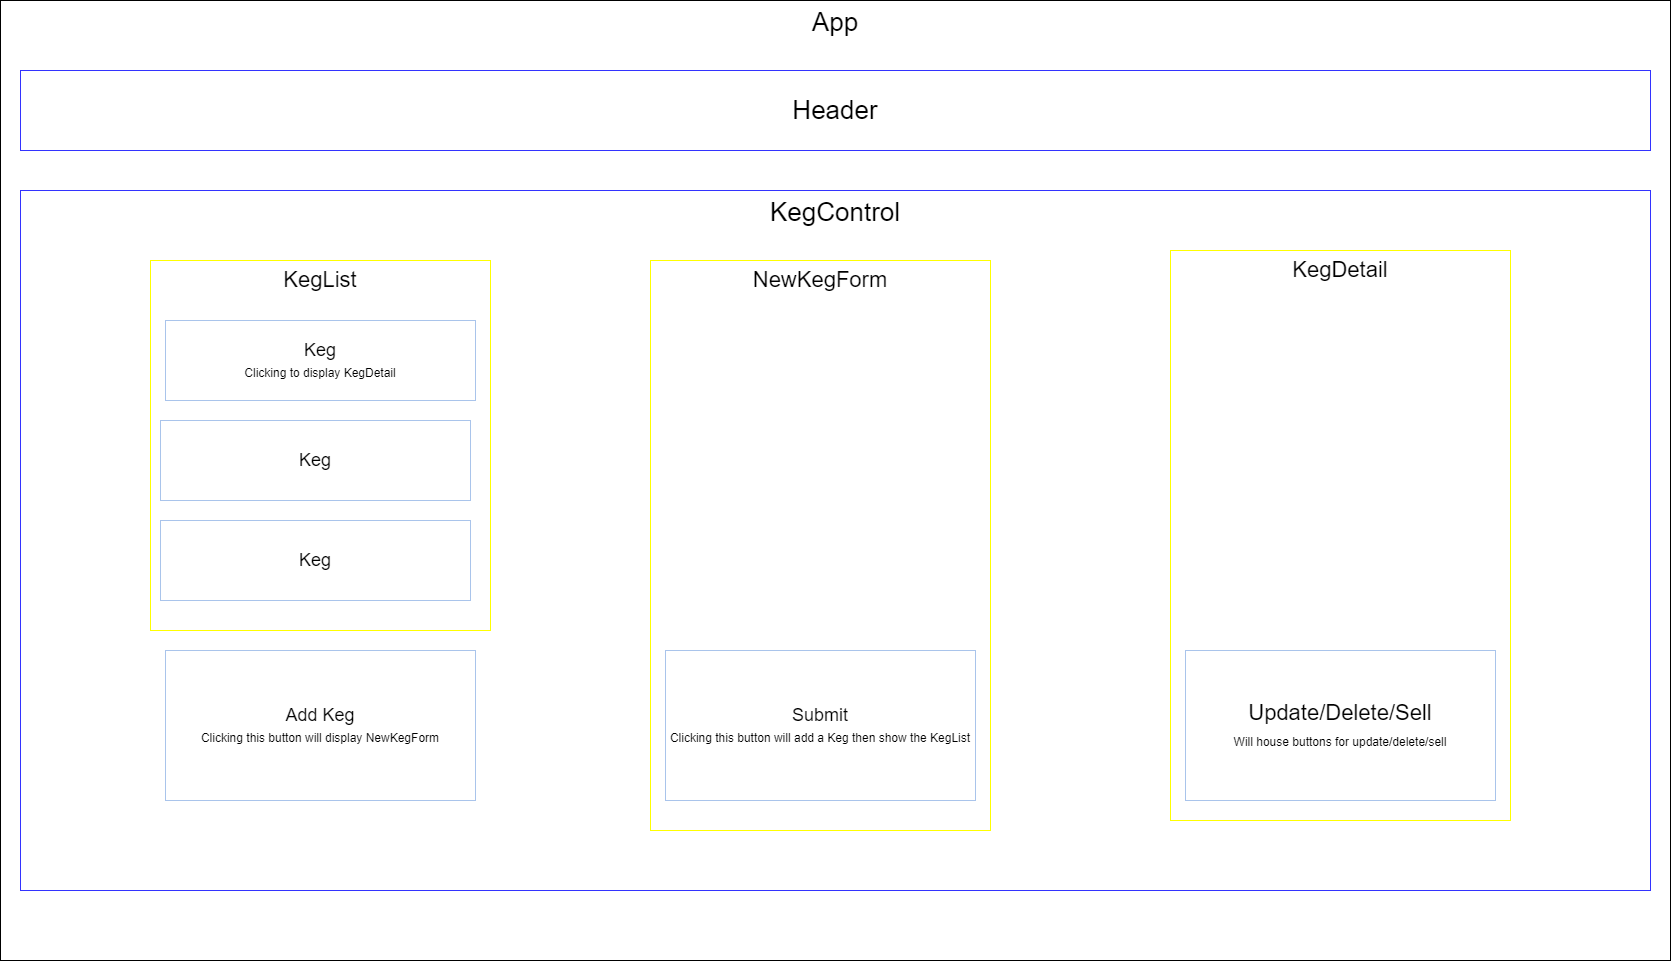

The diagram above was exported from draw.io. Its source (the exported page's mxGraphModel, read from the mxfile embedded in the PNG):
<mxGraphModel dx="2221" dy="2128" grid="1" gridSize="10" guides="1" tooltips="1" connect="1" arrows="1" fold="1" page="1" pageScale="1" pageWidth="850" pageHeight="1100" math="0" shadow="0">
  <root>
    <mxCell id="0" />
    <mxCell id="1" parent="0" />
    <mxCell id="GjHxLHZEcig6yN-9QL2q-1" value="&lt;font style=&quot;font-size: 26px&quot;&gt;App&lt;/font&gt;" style="rounded=0;whiteSpace=wrap;html=1;verticalAlign=top;" vertex="1" parent="1">
      <mxGeometry x="20" y="-20" width="1670" height="960" as="geometry" />
    </mxCell>
    <mxCell id="GjHxLHZEcig6yN-9QL2q-2" value="&lt;font style=&quot;font-size: 26px&quot;&gt;Header&lt;/font&gt;" style="rounded=0;whiteSpace=wrap;html=1;strokeColor=#3333FF;" vertex="1" parent="1">
      <mxGeometry x="40" y="50" width="1630" height="80" as="geometry" />
    </mxCell>
    <mxCell id="GjHxLHZEcig6yN-9QL2q-3" value="&lt;font style=&quot;font-size: 26px&quot;&gt;KegControl&lt;/font&gt;" style="rounded=0;whiteSpace=wrap;html=1;strokeColor=#3333FF;verticalAlign=top;" vertex="1" parent="1">
      <mxGeometry x="40" y="170" width="1630" height="700" as="geometry" />
    </mxCell>
    <mxCell id="GjHxLHZEcig6yN-9QL2q-4" value="KegList" style="rounded=0;whiteSpace=wrap;html=1;verticalAlign=top;fontSize=22;strokeColor=#FFFF00;" vertex="1" parent="1">
      <mxGeometry x="170" y="240" width="340" height="370" as="geometry" />
    </mxCell>
    <mxCell id="GjHxLHZEcig6yN-9QL2q-5" value="NewKegForm" style="rounded=0;whiteSpace=wrap;html=1;strokeColor=#FFFF00;verticalAlign=top;fontSize=22;" vertex="1" parent="1">
      <mxGeometry x="670" y="240" width="340" height="570" as="geometry" />
    </mxCell>
    <mxCell id="GjHxLHZEcig6yN-9QL2q-6" value="KegDetail" style="rounded=0;whiteSpace=wrap;html=1;strokeColor=#FFFF00;verticalAlign=top;fontSize=22;" vertex="1" parent="1">
      <mxGeometry x="1190" y="230" width="340" height="570" as="geometry" />
    </mxCell>
    <mxCell id="GjHxLHZEcig6yN-9QL2q-7" value="Submit&lt;br&gt;&lt;div style=&quot;text-align: left&quot;&gt;&lt;span style=&quot;font-size: 12px&quot;&gt;Clicking this button will add a Keg then show the KegList&lt;/span&gt;&lt;/div&gt;" style="rounded=0;whiteSpace=wrap;html=1;fontSize=18;strokeColor=#A9C4EB;verticalAlign=middle;" vertex="1" parent="1">
      <mxGeometry x="685" y="630" width="310" height="150" as="geometry" />
    </mxCell>
    <mxCell id="GjHxLHZEcig6yN-9QL2q-8" value="Update/Delete/Sell&lt;br&gt;&lt;font style=&quot;font-size: 12px&quot;&gt;Will house buttons for update/delete/sell&lt;/font&gt;" style="rounded=0;whiteSpace=wrap;html=1;fontSize=22;strokeColor=#A9C4EB;" vertex="1" parent="1">
      <mxGeometry x="1205" y="630" width="310" height="150" as="geometry" />
    </mxCell>
    <mxCell id="GjHxLHZEcig6yN-9QL2q-9" value="Add Keg&lt;br&gt;&lt;div style=&quot;text-align: left&quot;&gt;&lt;span style=&quot;font-size: 12px&quot;&gt;Clicking this button will display NewKegForm&lt;/span&gt;&lt;/div&gt;" style="rounded=0;whiteSpace=wrap;html=1;fontSize=18;strokeColor=#A9C4EB;verticalAlign=middle;" vertex="1" parent="1">
      <mxGeometry x="185" y="630" width="310" height="150" as="geometry" />
    </mxCell>
    <mxCell id="GjHxLHZEcig6yN-9QL2q-10" value="Keg&lt;br&gt;&lt;div style=&quot;text-align: left&quot;&gt;&lt;span style=&quot;font-size: 12px&quot;&gt;Clicking to display KegDetail&lt;/span&gt;&lt;/div&gt;" style="rounded=0;whiteSpace=wrap;html=1;fontSize=18;strokeColor=#A9C4EB;verticalAlign=middle;" vertex="1" parent="1">
      <mxGeometry x="185" y="300" width="310" height="80" as="geometry" />
    </mxCell>
    <mxCell id="GjHxLHZEcig6yN-9QL2q-11" value="Keg" style="rounded=0;whiteSpace=wrap;html=1;fontSize=18;strokeColor=#A9C4EB;verticalAlign=middle;" vertex="1" parent="1">
      <mxGeometry x="180" y="400" width="310" height="80" as="geometry" />
    </mxCell>
    <mxCell id="GjHxLHZEcig6yN-9QL2q-12" value="Keg" style="rounded=0;whiteSpace=wrap;html=1;fontSize=18;strokeColor=#A9C4EB;verticalAlign=middle;" vertex="1" parent="1">
      <mxGeometry x="180" y="500" width="310" height="80" as="geometry" />
    </mxCell>
  </root>
</mxGraphModel>